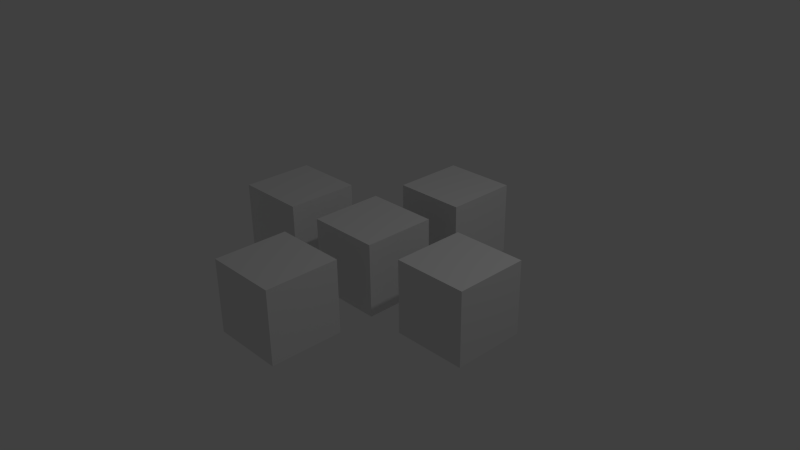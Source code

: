 # Source: 03_threadOsc_animation.blend  (saved by Blender 2.70.0; exported with 4.5.12 LTS)
import bpy
from mathutils import Matrix  # noqa: F401  (used for matrix-valued properties, if any)

bpy.ops.wm.read_factory_settings(use_empty=True)
scene = bpy.context.scene
scene.name = 'Scene'

# ---- collections
col_collection_1 = bpy.data.collections.new('Collection 1'); scene.collection.children.link(col_collection_1)

# ---- materials (node trees are filled in below, after node groups)
mat_material = bpy.data.materials.new('Material')
mat_material.alpha_threshold = 0.0
mat_material.use_transparent_shadow = False
mat_material.roughness = 0.5
mat_material.line_color = (0.0, 0.0, 0.0, 1.0)

# ---- material node trees

# ---- world
world_world = bpy.data.worlds.new('World'); scene.world = world_world
world_world.color = (0.05088, 0.05088, 0.05088)
world_world.use_sun_shadow = False
world_world.sun_shadow_jitter_overblur = 0.0
world_world.cycles.sampling_method = 'MANUAL'
world_world.cycles.sample_map_resolution = 256

# ---- cameras
cam_cam = bpy.data.cameras.new('cam')
cam_cam.clip_end = 100.0
cam_cam.lens = 35.0
cam_cam.sensor_width = 32.0
cam_cam.sensor_height = 18.0
cam_cam.ortho_scale = 7.314
cam_cam.dof.focus_distance = 0.0
cam_cam.dof.aperture_fstop = 128.0

# ---- lights
light_lamp = bpy.data.lights.new('Lamp', 'SPOT')
light_lamp.transmission_factor = 0.0
light_lamp.cutoff_distance = 30.0
light_lamp.energy = 100.0
light_lamp.shadow_buffer_clip_start = 1.001
light_lamp.shadow_soft_size = 0.1
light_lamp.shadow_maximum_resolution = 0.006
light_lamp.use_absolute_resolution = True
light_lamp.spot_size = 1.309
light_lamp.cycles.use_multiple_importance_sampling = False

# ---- meshes
me_cube_004 = bpy.data.meshes.new('Cube.004')
me_cube_004.from_pydata([(1.0, 1.0, -1.0), (1.0, -1.0, -1.0), (-1.0, -1.0, -1.0), (-1.0, 1.0, -1.0), (1.0, 1.0, 1.0), (1.0, -1.0, 1.0), (-1.0, -1.0, 1.0), (-1.0, 1.0, 1.0)], [], [(0, 1, 2, 3), (4, 7, 6, 5), (0, 4, 5, 1), (1, 5, 6, 2), (2, 6, 7, 3), (4, 0, 3, 7)])
me_cube_004.materials.append(mat_material)
me_cube_004.use_remesh_preserve_volume = False
me_cube_004.use_remesh_preserve_attributes = False
me_cube_004.use_mirror_vertex_groups = False
me_cube_004.update()
me_cube_003 = bpy.data.meshes.new('Cube.003')
me_cube_003.from_pydata([(1.0, 1.0, -1.0), (1.0, -1.0, -1.0), (-1.0, -1.0, -1.0), (-1.0, 1.0, -1.0), (1.0, 1.0, 1.0), (1.0, -1.0, 1.0), (-1.0, -1.0, 1.0), (-1.0, 1.0, 1.0)], [], [(0, 1, 2, 3), (4, 7, 6, 5), (0, 4, 5, 1), (1, 5, 6, 2), (2, 6, 7, 3), (4, 0, 3, 7)])
me_cube_003.materials.append(mat_material)
me_cube_003.use_remesh_preserve_volume = False
me_cube_003.use_remesh_preserve_attributes = False
me_cube_003.use_mirror_vertex_groups = False
me_cube_003.update()
me_cube_002 = bpy.data.meshes.new('Cube.002')
me_cube_002.from_pydata([(1.0, 1.0, -1.0), (1.0, -1.0, -1.0), (-1.0, -1.0, -1.0), (-1.0, 1.0, -1.0), (1.0, 1.0, 1.0), (1.0, -1.0, 1.0), (-1.0, -1.0, 1.0), (-1.0, 1.0, 1.0)], [], [(0, 1, 2, 3), (4, 7, 6, 5), (0, 4, 5, 1), (1, 5, 6, 2), (2, 6, 7, 3), (4, 0, 3, 7)])
me_cube_002.materials.append(mat_material)
me_cube_002.use_remesh_preserve_volume = False
me_cube_002.use_remesh_preserve_attributes = False
me_cube_002.use_mirror_vertex_groups = False
me_cube_002.update()
me_cube_001 = bpy.data.meshes.new('Cube.001')
me_cube_001.from_pydata([(1.0, 1.0, -1.0), (1.0, -1.0, -1.0), (-1.0, -1.0, -1.0), (-1.0, 1.0, -1.0), (1.0, 1.0, 1.0), (1.0, -1.0, 1.0), (-1.0, -1.0, 1.0), (-1.0, 1.0, 1.0)], [], [(0, 1, 2, 3), (4, 7, 6, 5), (0, 4, 5, 1), (1, 5, 6, 2), (2, 6, 7, 3), (4, 0, 3, 7)])
me_cube_001.materials.append(mat_material)
me_cube_001.use_remesh_preserve_volume = False
me_cube_001.use_remesh_preserve_attributes = False
me_cube_001.use_mirror_vertex_groups = False
me_cube_001.update()
me_cube = bpy.data.meshes.new('Cube')
me_cube.from_pydata([(1.0, 1.0, -1.0), (1.0, -1.0, -1.0), (-1.0, -1.0, -1.0), (-1.0, 1.0, -1.0), (1.0, 1.0, 1.0), (1.0, -1.0, 1.0), (-1.0, -1.0, 1.0), (-1.0, 1.0, 1.0)], [], [(0, 1, 2, 3), (4, 7, 6, 5), (0, 4, 5, 1), (1, 5, 6, 2), (2, 6, 7, 3), (4, 0, 3, 7)])
me_cube.materials.append(mat_material)
me_cube.use_remesh_preserve_volume = False
me_cube.use_remesh_preserve_attributes = False
me_cube.use_mirror_vertex_groups = False
me_cube.update()

# ---- objects
ob_c5 = bpy.data.objects.new('c5', me_cube_004)
ob_c4 = bpy.data.objects.new('c4', me_cube_003)
ob_c3 = bpy.data.objects.new('c3', me_cube_002)
ob_c2 = bpy.data.objects.new('c2', me_cube_001)
ob_root = bpy.data.objects.new('root', None)
ob_c1 = bpy.data.objects.new('c1', me_cube)
ob_lamp = bpy.data.objects.new('Lamp', light_lamp)
ob_cam = bpy.data.objects.new('cam', cam_cam)

# ---- transforms, parenting, visibility, modifiers, constraints
ob_c5.location = (0.0, 0.0, 0.0)
ob_c5.scale = (0.5, 0.5, 0.5)
ob_c5.lock_rotations_4d = False
ob_c5.empty_display_type = 'ARROWS'
ob_c5.lineart.crease_threshold = 0.0
ob_c4.location = (0.0, -1.5, 0.0)
ob_c4.scale = (0.5, 0.5, 0.5)
ob_c4.lock_rotations_4d = False
ob_c4.empty_display_type = 'ARROWS'
ob_c4.lineart.crease_threshold = 0.0
ob_c3.location = (0.0, 1.5, 0.0)
ob_c3.scale = (0.5, 0.5, 0.5)
ob_c3.lock_rotations_4d = False
ob_c3.empty_display_type = 'ARROWS'
ob_c3.lineart.crease_threshold = 0.0
ob_c2.location = (1.5, 0.0, 0.0)
ob_c2.scale = (0.5, 0.5, 0.5)
ob_c2.lock_rotations_4d = False
ob_c2.empty_display_type = 'ARROWS'
ob_c2.lineart.crease_threshold = 0.0
ob_root.location = (0.0, 0.0, 0.0)
ob_root.empty_image_offset = (0.0, 0.0)
ob_root.lineart.crease_threshold = 0.0
ob_c1.location = (-1.5, 0.0, 0.0)
ob_c1.scale = (0.5, 0.5, 0.5)
ob_c1.lock_rotations_4d = False
ob_c1.empty_display_type = 'ARROWS'
ob_c1.lineart.crease_threshold = 0.0
ob_lamp.location = (4.076, 1.005, 5.904)
ob_lamp.rotation_euler = (0.6503, 0.05522, 1.866)
ob_lamp.lock_rotations_4d = False
ob_lamp.empty_display_type = 'ARROWS'
ob_lamp.color = (0.0, 0.0, 0.0, 0.0)
ob_lamp.lineart.crease_threshold = 0.0
ob_cam.location = (7.481, -6.508, 5.344)
ob_cam.rotation_euler = (1.109, 0.01082, 0.8149)
ob_cam.lock_rotations_4d = False
ob_cam.empty_display_type = 'ARROWS'
ob_cam.color = (0.0, 0.0, 0.0, 0.0)
ob_cam.display_type = 'WIRE'
ob_cam.lineart.crease_threshold = 0.0

# ---- collection membership
col_collection_1.objects.link(ob_c5)
col_collection_1.objects.link(ob_c4)
col_collection_1.objects.link(ob_c3)
col_collection_1.objects.link(ob_c2)
col_collection_1.objects.link(ob_root)
col_collection_1.objects.link(ob_c1)
col_collection_1.objects.link(ob_lamp)
col_collection_1.objects.link(ob_cam)

# ---- scene / render settings (as saved in the file)
scene.camera = ob_cam
scene.frame_start = 1; scene.frame_end = 250; scene.frame_set(1)
scene.render.engine = 'BLENDER_EEVEE_NEXT'
scene.render.resolution_percentage = 50
scene.render.dither_intensity = 0.0
scene.cycles.use_denoising = False
scene.cycles.samples = 10
scene.cycles.sampling_pattern = 'TABULATED_SOBOL'
scene.cycles.light_sampling_threshold = 0.0
scene.cycles.use_adaptive_sampling = False
scene.cycles.use_light_tree = False
scene.cycles.blur_glossy = 0.0
scene.cycles.volume_bounces = 1
scene.cycles.pixel_filter_type = 'GAUSSIAN'
scene.cycles.sample_clamp_indirect = 0.0
scene.view_settings.view_transform = 'Standard'
bpy.context.view_layer.update()
